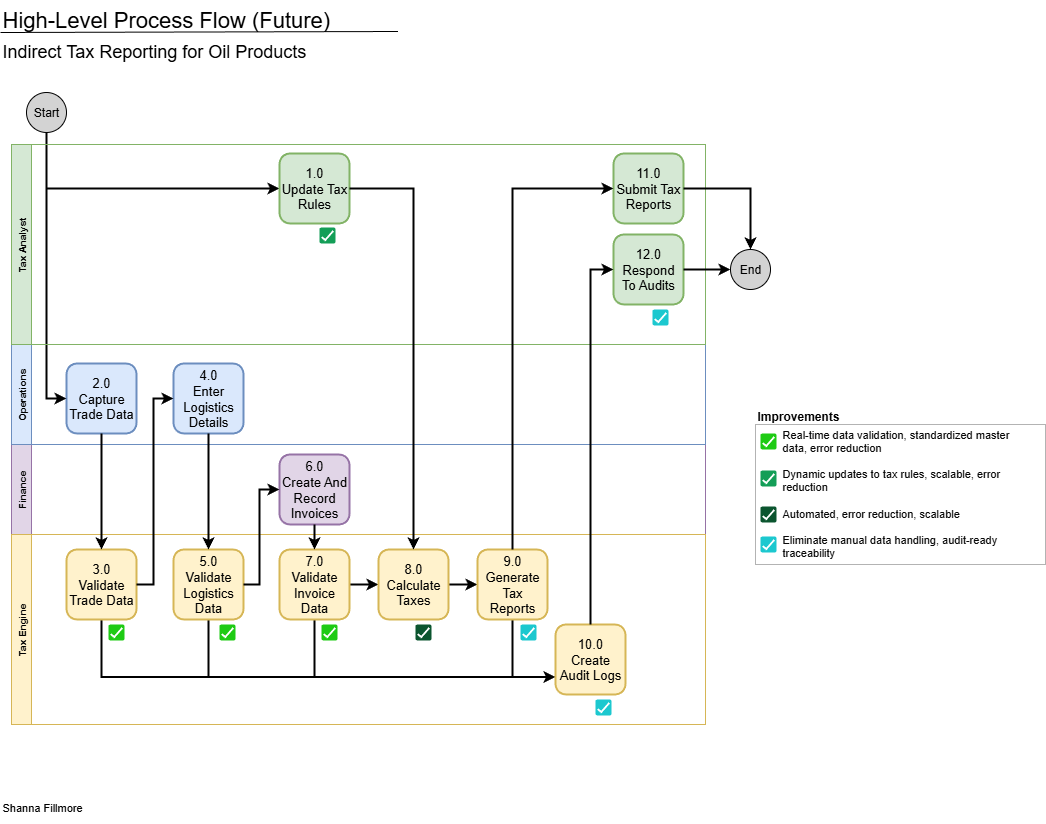

The diagram above was exported from draw.io. Its source (the exported page's mxGraphModel, read from the mxfile embedded in the PNG):
<mxGraphModel dx="778" dy="540" grid="1" gridSize="10" guides="1" tooltips="1" connect="1" arrows="1" fold="1" page="1" pageScale="1" pageWidth="1100" pageHeight="850" math="0" shadow="0">
  <root>
    <mxCell id="TwvRgeQy-zxxaUwh37_9-0" />
    <mxCell id="TwvRgeQy-zxxaUwh37_9-1" parent="TwvRgeQy-zxxaUwh37_9-0" />
    <mxCell id="TwvRgeQy-zxxaUwh37_9-4" value="Finance" style="swimlane;startSize=20;horizontal=0;html=1;whiteSpace=wrap;fontSize=10;fillColor=#e1d5e7;strokeColor=#9673a6;" parent="TwvRgeQy-zxxaUwh37_9-1" vertex="1">
      <mxGeometry x="26" y="460" width="694" height="90" as="geometry" />
    </mxCell>
    <mxCell id="TwvRgeQy-zxxaUwh37_9-5" value="6.0&lt;div&gt;Create And Record Invoices&lt;/div&gt;" style="whiteSpace=wrap;html=1;aspect=fixed;fontSize=13;fontStyle=0;rounded=1;strokeWidth=2;fillColor=#e1d5e7;strokeColor=#9673a6;" parent="TwvRgeQy-zxxaUwh37_9-4" vertex="1">
      <mxGeometry x="268" y="10" width="70" height="70" as="geometry" />
    </mxCell>
    <mxCell id="TwvRgeQy-zxxaUwh37_9-8" value="Operations" style="swimlane;startSize=20;horizontal=0;html=1;whiteSpace=wrap;fontSize=10;fillColor=#dae8fc;strokeColor=#6c8ebf;" parent="TwvRgeQy-zxxaUwh37_9-1" vertex="1">
      <mxGeometry x="26" y="360" width="694" height="100" as="geometry" />
    </mxCell>
    <mxCell id="TwvRgeQy-zxxaUwh37_9-10" value="2.0&lt;div&gt;Capture Trade Data&lt;/div&gt;" style="whiteSpace=wrap;html=1;aspect=fixed;fontSize=13;fontStyle=0;rounded=1;strokeWidth=2;fillColor=#dae8fc;strokeColor=#6c8ebf;" parent="TwvRgeQy-zxxaUwh37_9-8" vertex="1">
      <mxGeometry x="55" y="19" width="70" height="70" as="geometry" />
    </mxCell>
    <mxCell id="TwvRgeQy-zxxaUwh37_9-11" value="4.0&lt;div&gt;Enter Logistics Details&lt;/div&gt;" style="whiteSpace=wrap;html=1;aspect=fixed;fontSize=13;fontStyle=0;rounded=1;strokeWidth=2;fillColor=#dae8fc;strokeColor=#6c8ebf;" parent="TwvRgeQy-zxxaUwh37_9-8" vertex="1">
      <mxGeometry x="162" y="19" width="70" height="70" as="geometry" />
    </mxCell>
    <mxCell id="TwvRgeQy-zxxaUwh37_9-15" value="Tax Engine" style="swimlane;startSize=20;horizontal=0;html=1;whiteSpace=wrap;fontSize=10;fillColor=#fff2cc;strokeColor=#d6b656;" parent="TwvRgeQy-zxxaUwh37_9-1" vertex="1">
      <mxGeometry x="26" y="550" width="694" height="190" as="geometry" />
    </mxCell>
    <mxCell id="XeeQYcGZt0zmF_uXLOeG-14" style="edgeStyle=orthogonalEdgeStyle;rounded=0;orthogonalLoop=1;jettySize=auto;html=1;exitX=0.5;exitY=1;exitDx=0;exitDy=0;entryX=0;entryY=0.75;entryDx=0;entryDy=0;strokeWidth=2;" parent="TwvRgeQy-zxxaUwh37_9-15" source="1cwBpHHc_iN-gxZAJtBC-0" target="XeeQYcGZt0zmF_uXLOeG-8" edge="1">
      <mxGeometry relative="1" as="geometry" />
    </mxCell>
    <mxCell id="1cwBpHHc_iN-gxZAJtBC-0" value="3.0&lt;div&gt;Validate Trade Data&lt;/div&gt;" style="whiteSpace=wrap;html=1;aspect=fixed;fontSize=13;fontStyle=0;rounded=1;strokeWidth=2;fillColor=#fff2cc;strokeColor=#d6b656;" parent="TwvRgeQy-zxxaUwh37_9-15" vertex="1">
      <mxGeometry x="55" y="15" width="70" height="70" as="geometry" />
    </mxCell>
    <mxCell id="XeeQYcGZt0zmF_uXLOeG-17" style="edgeStyle=orthogonalEdgeStyle;rounded=0;orthogonalLoop=1;jettySize=auto;html=1;exitX=0.5;exitY=1;exitDx=0;exitDy=0;entryX=0;entryY=0.75;entryDx=0;entryDy=0;strokeWidth=2;" parent="TwvRgeQy-zxxaUwh37_9-15" source="1cwBpHHc_iN-gxZAJtBC-3" target="XeeQYcGZt0zmF_uXLOeG-8" edge="1">
      <mxGeometry relative="1" as="geometry" />
    </mxCell>
    <mxCell id="1cwBpHHc_iN-gxZAJtBC-3" value="5.0&lt;div&gt;Validate Logistics Data&lt;/div&gt;" style="whiteSpace=wrap;html=1;aspect=fixed;fontSize=13;fontStyle=0;rounded=1;strokeWidth=2;fillColor=#fff2cc;strokeColor=#d6b656;" parent="TwvRgeQy-zxxaUwh37_9-15" vertex="1">
      <mxGeometry x="162" y="15" width="70" height="70" as="geometry" />
    </mxCell>
    <mxCell id="XeeQYcGZt0zmF_uXLOeG-3" style="edgeStyle=orthogonalEdgeStyle;rounded=0;orthogonalLoop=1;jettySize=auto;html=1;exitX=1;exitY=0.5;exitDx=0;exitDy=0;entryX=0;entryY=0.5;entryDx=0;entryDy=0;strokeWidth=2;" parent="TwvRgeQy-zxxaUwh37_9-15" source="1cwBpHHc_iN-gxZAJtBC-7" target="1cwBpHHc_iN-gxZAJtBC-9" edge="1">
      <mxGeometry relative="1" as="geometry" />
    </mxCell>
    <mxCell id="XeeQYcGZt0zmF_uXLOeG-13" style="edgeStyle=orthogonalEdgeStyle;rounded=0;orthogonalLoop=1;jettySize=auto;html=1;exitX=0.5;exitY=1;exitDx=0;exitDy=0;entryX=0;entryY=0.75;entryDx=0;entryDy=0;strokeWidth=2;" parent="TwvRgeQy-zxxaUwh37_9-15" source="1cwBpHHc_iN-gxZAJtBC-7" target="XeeQYcGZt0zmF_uXLOeG-8" edge="1">
      <mxGeometry relative="1" as="geometry" />
    </mxCell>
    <mxCell id="1cwBpHHc_iN-gxZAJtBC-7" value="7.0&lt;div&gt;Validate Invoice Data&lt;/div&gt;" style="whiteSpace=wrap;html=1;aspect=fixed;fontSize=13;fontStyle=0;rounded=1;strokeWidth=2;fillColor=#fff2cc;strokeColor=#d6b656;" parent="TwvRgeQy-zxxaUwh37_9-15" vertex="1">
      <mxGeometry x="268" y="15" width="70" height="70" as="geometry" />
    </mxCell>
    <mxCell id="1cwBpHHc_iN-gxZAJtBC-12" style="edgeStyle=orthogonalEdgeStyle;rounded=0;orthogonalLoop=1;jettySize=auto;html=1;exitX=1;exitY=0.5;exitDx=0;exitDy=0;entryX=0;entryY=0.5;entryDx=0;entryDy=0;strokeWidth=2;" parent="TwvRgeQy-zxxaUwh37_9-15" source="1cwBpHHc_iN-gxZAJtBC-9" target="rTlMaJryqwwASo_fhn_P-6" edge="1">
      <mxGeometry relative="1" as="geometry" />
    </mxCell>
    <mxCell id="1cwBpHHc_iN-gxZAJtBC-9" value="8.0&lt;div&gt;Calculate Taxes&lt;/div&gt;" style="whiteSpace=wrap;html=1;aspect=fixed;fontSize=13;fontStyle=0;rounded=1;strokeWidth=2;fillColor=#fff2cc;strokeColor=#d6b656;" parent="TwvRgeQy-zxxaUwh37_9-15" vertex="1">
      <mxGeometry x="367" y="15" width="70" height="70" as="geometry" />
    </mxCell>
    <mxCell id="XeeQYcGZt0zmF_uXLOeG-16" style="edgeStyle=orthogonalEdgeStyle;rounded=0;orthogonalLoop=1;jettySize=auto;html=1;exitX=0.5;exitY=1;exitDx=0;exitDy=0;entryX=0;entryY=0.75;entryDx=0;entryDy=0;strokeWidth=2;" parent="TwvRgeQy-zxxaUwh37_9-15" source="rTlMaJryqwwASo_fhn_P-6" target="XeeQYcGZt0zmF_uXLOeG-8" edge="1">
      <mxGeometry relative="1" as="geometry" />
    </mxCell>
    <mxCell id="rTlMaJryqwwASo_fhn_P-6" value="9.0&lt;div&gt;Generate Tax Reports&lt;/div&gt;" style="whiteSpace=wrap;html=1;aspect=fixed;fontSize=13;fontStyle=0;rounded=1;strokeWidth=2;fillColor=#fff2cc;strokeColor=#d6b656;" parent="TwvRgeQy-zxxaUwh37_9-15" vertex="1">
      <mxGeometry x="466" y="15" width="70" height="70" as="geometry" />
    </mxCell>
    <mxCell id="1FH0Qgnt1E0yzD_K3cn7-10" value="" style="dashed=0;labelPosition=right;align=left;shape=mxgraph.gmdl.checkbox;strokeColor=none;fillColor=#1ECB14;strokeWidth=2;aspect=fixed;sketch=0;html=1;" parent="TwvRgeQy-zxxaUwh37_9-15" vertex="1">
      <mxGeometry x="97" y="90" width="16" height="16" as="geometry" />
    </mxCell>
    <mxCell id="1FH0Qgnt1E0yzD_K3cn7-11" value="" style="dashed=0;labelPosition=right;align=left;shape=mxgraph.gmdl.checkbox;strokeColor=none;fillColor=#1ECB14;strokeWidth=2;aspect=fixed;sketch=0;html=1;" parent="TwvRgeQy-zxxaUwh37_9-15" vertex="1">
      <mxGeometry x="208" y="90" width="16" height="16" as="geometry" />
    </mxCell>
    <mxCell id="1FH0Qgnt1E0yzD_K3cn7-12" value="" style="dashed=0;labelPosition=right;align=left;shape=mxgraph.gmdl.checkbox;strokeColor=none;fillColor=#1ECB14;strokeWidth=2;aspect=fixed;sketch=0;html=1;" parent="TwvRgeQy-zxxaUwh37_9-15" vertex="1">
      <mxGeometry x="310" y="90" width="16" height="16" as="geometry" />
    </mxCell>
    <mxCell id="m5CuYkBfJ0bi6Qu5TKMQ-0" value="" style="dashed=0;labelPosition=right;align=left;shape=mxgraph.gmdl.checkbox;strokeColor=none;fillColor=#0B552F;strokeWidth=2;aspect=fixed;sketch=0;html=1;" parent="TwvRgeQy-zxxaUwh37_9-15" vertex="1">
      <mxGeometry x="404" y="90" width="16" height="16" as="geometry" />
    </mxCell>
    <mxCell id="0ZFaY_oQvOIJ5223sfNz-0" value="" style="dashed=0;labelPosition=right;align=left;shape=mxgraph.gmdl.checkbox;strokeColor=none;fillColor=#1CC8CF;strokeWidth=2;aspect=fixed;sketch=0;html=1;" parent="TwvRgeQy-zxxaUwh37_9-15" vertex="1">
      <mxGeometry x="509" y="90" width="16" height="16" as="geometry" />
    </mxCell>
    <mxCell id="XeeQYcGZt0zmF_uXLOeG-8" value="10.0&lt;div&gt;Create Audit Logs&lt;/div&gt;" style="whiteSpace=wrap;html=1;aspect=fixed;fontSize=13;fontStyle=0;rounded=1;strokeWidth=2;fillColor=#fff2cc;strokeColor=#d6b656;" parent="TwvRgeQy-zxxaUwh37_9-15" vertex="1">
      <mxGeometry x="544" y="90" width="70" height="70" as="geometry" />
    </mxCell>
    <mxCell id="XeeQYcGZt0zmF_uXLOeG-27" value="" style="dashed=0;labelPosition=right;align=left;shape=mxgraph.gmdl.checkbox;strokeColor=none;fillColor=#1CC8CF;strokeWidth=2;aspect=fixed;sketch=0;html=1;" parent="TwvRgeQy-zxxaUwh37_9-15" vertex="1">
      <mxGeometry x="584" y="165" width="16" height="16" as="geometry" />
    </mxCell>
    <mxCell id="TwvRgeQy-zxxaUwh37_9-36" value="&lt;div&gt;&lt;div&gt;&lt;font style=&quot;font-size: 22px;&quot;&gt;High-Level Process Flow (Future)&lt;/font&gt;&lt;/div&gt;&lt;/div&gt;" style="text;strokeColor=none;align=left;fillColor=none;html=1;verticalAlign=top;whiteSpace=wrap;rounded=0;" parent="TwvRgeQy-zxxaUwh37_9-1" vertex="1">
      <mxGeometry x="15" y="16" width="395" height="50" as="geometry" />
    </mxCell>
    <mxCell id="TwvRgeQy-zxxaUwh37_9-37" value="" style="endArrow=none;html=1;rounded=0;exitX=0;exitY=1;exitDx=0;exitDy=0;entryX=0.75;entryY=0;entryDx=0;entryDy=0;" parent="TwvRgeQy-zxxaUwh37_9-1" edge="1">
      <mxGeometry width="50" height="50" relative="1" as="geometry">
        <mxPoint x="15" y="48" as="sourcePoint" />
        <mxPoint x="412.5" y="47" as="targetPoint" />
      </mxGeometry>
    </mxCell>
    <mxCell id="TwvRgeQy-zxxaUwh37_9-38" value="&lt;div&gt;&lt;div&gt;&lt;font style=&quot;font-size: 18px;&quot;&gt;Indirect Tax Reporting for Oil Products&lt;/font&gt;&lt;/div&gt;&lt;/div&gt;" style="text;strokeColor=none;align=left;fillColor=none;html=1;verticalAlign=top;whiteSpace=wrap;rounded=0;" parent="TwvRgeQy-zxxaUwh37_9-1" vertex="1">
      <mxGeometry x="15" y="50" width="530" height="50" as="geometry" />
    </mxCell>
    <mxCell id="XeeQYcGZt0zmF_uXLOeG-1" style="edgeStyle=orthogonalEdgeStyle;rounded=0;orthogonalLoop=1;jettySize=auto;html=1;exitX=0.5;exitY=1;exitDx=0;exitDy=0;entryX=0;entryY=0.5;entryDx=0;entryDy=0;strokeWidth=2;" parent="TwvRgeQy-zxxaUwh37_9-1" source="TwvRgeQy-zxxaUwh37_9-42" target="TwvRgeQy-zxxaUwh37_9-10" edge="1">
      <mxGeometry relative="1" as="geometry" />
    </mxCell>
    <mxCell id="XeeQYcGZt0zmF_uXLOeG-2" style="edgeStyle=orthogonalEdgeStyle;rounded=0;orthogonalLoop=1;jettySize=auto;html=1;exitX=0.5;exitY=1;exitDx=0;exitDy=0;entryX=0;entryY=0.5;entryDx=0;entryDy=0;strokeWidth=2;" parent="TwvRgeQy-zxxaUwh37_9-1" source="TwvRgeQy-zxxaUwh37_9-42" target="rTlMaJryqwwASo_fhn_P-11" edge="1">
      <mxGeometry relative="1" as="geometry" />
    </mxCell>
    <mxCell id="TwvRgeQy-zxxaUwh37_9-42" value="Start" style="ellipse;whiteSpace=wrap;html=1;aspect=fixed;fillColor=#D3D3D3;" parent="TwvRgeQy-zxxaUwh37_9-1" vertex="1">
      <mxGeometry x="41" y="108" width="40" height="40" as="geometry" />
    </mxCell>
    <mxCell id="TwvRgeQy-zxxaUwh37_9-45" value="&lt;div&gt;&lt;div&gt;&lt;font&gt;Shanna Fillmore&lt;/font&gt;&lt;/div&gt;&lt;/div&gt;" style="text;strokeColor=none;align=left;fillColor=none;html=1;verticalAlign=top;whiteSpace=wrap;rounded=0;fontSize=11;" parent="TwvRgeQy-zxxaUwh37_9-1" vertex="1">
      <mxGeometry x="15" y="810" width="530" height="30" as="geometry" />
    </mxCell>
    <mxCell id="rTlMaJryqwwASo_fhn_P-0" value="Tax Analyst" style="swimlane;startSize=20;horizontal=0;html=1;whiteSpace=wrap;fontSize=10;fillColor=#d5e8d4;strokeColor=#82b366;" parent="TwvRgeQy-zxxaUwh37_9-1" vertex="1">
      <mxGeometry x="26" y="160" width="694" height="200" as="geometry" />
    </mxCell>
    <mxCell id="rTlMaJryqwwASo_fhn_P-8" value="11.0&lt;div&gt;Submit Tax Reports&lt;/div&gt;" style="whiteSpace=wrap;html=1;aspect=fixed;fontSize=13;fontStyle=0;rounded=1;strokeWidth=2;fillColor=#d5e8d4;strokeColor=#82b366;" parent="rTlMaJryqwwASo_fhn_P-0" vertex="1">
      <mxGeometry x="602" y="9" width="70" height="70" as="geometry" />
    </mxCell>
    <mxCell id="rTlMaJryqwwASo_fhn_P-9" value="12.0&lt;div&gt;Respond To Audits&lt;/div&gt;" style="whiteSpace=wrap;html=1;aspect=fixed;fontSize=13;fontStyle=0;rounded=1;strokeWidth=2;fillColor=#d5e8d4;strokeColor=#82b366;" parent="rTlMaJryqwwASo_fhn_P-0" vertex="1">
      <mxGeometry x="602" y="90" width="70" height="70" as="geometry" />
    </mxCell>
    <mxCell id="rTlMaJryqwwASo_fhn_P-11" value="1.0&lt;div&gt;Update Tax Rules&lt;/div&gt;" style="whiteSpace=wrap;html=1;aspect=fixed;fontSize=13;fontStyle=0;rounded=1;strokeWidth=2;fillColor=#d5e8d4;strokeColor=#82b366;" parent="rTlMaJryqwwASo_fhn_P-0" vertex="1">
      <mxGeometry x="268" y="9" width="70" height="70" as="geometry" />
    </mxCell>
    <mxCell id="1FH0Qgnt1E0yzD_K3cn7-14" value="" style="dashed=0;labelPosition=right;align=left;shape=mxgraph.gmdl.checkbox;strokeColor=none;fillColor=#139E57;strokeWidth=2;aspect=fixed;sketch=0;html=1;" parent="rTlMaJryqwwASo_fhn_P-0" vertex="1">
      <mxGeometry x="308" y="83" width="16" height="16" as="geometry" />
    </mxCell>
    <mxCell id="AgZAJIjZEmCt5HGgRVDv-1" value="" style="dashed=0;labelPosition=right;align=left;shape=mxgraph.gmdl.checkbox;strokeColor=none;fillColor=#1CC8CF;strokeWidth=2;aspect=fixed;sketch=0;html=1;" parent="rTlMaJryqwwASo_fhn_P-0" vertex="1">
      <mxGeometry x="641" y="165" width="16" height="16" as="geometry" />
    </mxCell>
    <mxCell id="1cwBpHHc_iN-gxZAJtBC-1" style="edgeStyle=orthogonalEdgeStyle;rounded=0;orthogonalLoop=1;jettySize=auto;html=1;exitX=0.5;exitY=1;exitDx=0;exitDy=0;entryX=0.5;entryY=0;entryDx=0;entryDy=0;strokeWidth=2;" parent="TwvRgeQy-zxxaUwh37_9-1" source="TwvRgeQy-zxxaUwh37_9-10" target="1cwBpHHc_iN-gxZAJtBC-0" edge="1">
      <mxGeometry relative="1" as="geometry" />
    </mxCell>
    <mxCell id="1cwBpHHc_iN-gxZAJtBC-5" style="edgeStyle=orthogonalEdgeStyle;rounded=0;orthogonalLoop=1;jettySize=auto;html=1;exitX=0.5;exitY=1;exitDx=0;exitDy=0;entryX=0.5;entryY=0;entryDx=0;entryDy=0;strokeWidth=2;" parent="TwvRgeQy-zxxaUwh37_9-1" source="TwvRgeQy-zxxaUwh37_9-11" target="1cwBpHHc_iN-gxZAJtBC-3" edge="1">
      <mxGeometry relative="1" as="geometry" />
    </mxCell>
    <mxCell id="1cwBpHHc_iN-gxZAJtBC-8" style="edgeStyle=orthogonalEdgeStyle;rounded=0;orthogonalLoop=1;jettySize=auto;html=1;exitX=0.5;exitY=1;exitDx=0;exitDy=0;entryX=0.5;entryY=0;entryDx=0;entryDy=0;strokeWidth=2;" parent="TwvRgeQy-zxxaUwh37_9-1" source="TwvRgeQy-zxxaUwh37_9-5" target="1cwBpHHc_iN-gxZAJtBC-7" edge="1">
      <mxGeometry relative="1" as="geometry" />
    </mxCell>
    <mxCell id="1FH0Qgnt1E0yzD_K3cn7-0" value="" style="rounded=0;whiteSpace=wrap;html=1;strokeColor=#B3B3B3;" parent="TwvRgeQy-zxxaUwh37_9-1" vertex="1">
      <mxGeometry x="770" y="440" width="290" height="140" as="geometry" />
    </mxCell>
    <mxCell id="1FH0Qgnt1E0yzD_K3cn7-1" value="&lt;font&gt;Real-time data validation, standardized master data, error reduction&lt;/font&gt;&lt;div&gt;&lt;font&gt;&lt;br&gt;&lt;/font&gt;&lt;div&gt;&lt;font&gt;Dynamic updates to tax rules, scalable, error reduction&lt;/font&gt;&lt;/div&gt;&lt;/div&gt;&lt;div&gt;&lt;font&gt;&lt;br&gt;&lt;/font&gt;&lt;/div&gt;&lt;div&gt;&lt;font&gt;Automated, error reduction, scalable&lt;/font&gt;&lt;/div&gt;&lt;div&gt;&lt;font&gt;&lt;br&gt;&lt;/font&gt;&lt;/div&gt;&lt;div&gt;&lt;font&gt;Eliminate manual data handling, audit-ready traceability&lt;/font&gt;&lt;/div&gt;" style="rounded=0;whiteSpace=wrap;html=1;fontSize=11;align=left;fontStyle=0;strokeColor=none;fillColor=none;fontColor=#090909;" parent="TwvRgeQy-zxxaUwh37_9-1" vertex="1">
      <mxGeometry x="795" y="446" width="255" height="126" as="geometry" />
    </mxCell>
    <mxCell id="1FH0Qgnt1E0yzD_K3cn7-8" value="Improvements" style="text;html=1;align=left;verticalAlign=middle;whiteSpace=wrap;rounded=0;fontStyle=1" parent="TwvRgeQy-zxxaUwh37_9-1" vertex="1">
      <mxGeometry x="770" y="417" width="90" height="30" as="geometry" />
    </mxCell>
    <mxCell id="1FH0Qgnt1E0yzD_K3cn7-9" value="" style="dashed=0;labelPosition=right;align=left;shape=mxgraph.gmdl.checkbox;strokeColor=none;fillColor=#1ECB14;strokeWidth=2;aspect=fixed;sketch=0;html=1;" parent="TwvRgeQy-zxxaUwh37_9-1" vertex="1">
      <mxGeometry x="775" y="449" width="16" height="16" as="geometry" />
    </mxCell>
    <mxCell id="1FH0Qgnt1E0yzD_K3cn7-23" value="" style="dashed=0;labelPosition=right;align=left;shape=mxgraph.gmdl.checkbox;strokeColor=none;fillColor=#139E57;strokeWidth=2;aspect=fixed;sketch=0;html=1;" parent="TwvRgeQy-zxxaUwh37_9-1" vertex="1">
      <mxGeometry x="775" y="486" width="16" height="16" as="geometry" />
    </mxCell>
    <mxCell id="m5CuYkBfJ0bi6Qu5TKMQ-1" value="" style="dashed=0;labelPosition=right;align=left;shape=mxgraph.gmdl.checkbox;strokeColor=none;fillColor=#0B552F;strokeWidth=2;aspect=fixed;sketch=0;html=1;" parent="TwvRgeQy-zxxaUwh37_9-1" vertex="1">
      <mxGeometry x="775" y="522" width="16" height="16" as="geometry" />
    </mxCell>
    <mxCell id="0ZFaY_oQvOIJ5223sfNz-1" value="" style="dashed=0;labelPosition=right;align=left;shape=mxgraph.gmdl.checkbox;strokeColor=none;fillColor=#1CC8CF;strokeWidth=2;aspect=fixed;sketch=0;html=1;" parent="TwvRgeQy-zxxaUwh37_9-1" vertex="1">
      <mxGeometry x="775" y="552" width="16" height="16" as="geometry" />
    </mxCell>
    <mxCell id="XeeQYcGZt0zmF_uXLOeG-7" style="edgeStyle=orthogonalEdgeStyle;rounded=0;orthogonalLoop=1;jettySize=auto;html=1;exitX=1;exitY=0.5;exitDx=0;exitDy=0;entryX=0.5;entryY=0;entryDx=0;entryDy=0;strokeWidth=2;" parent="TwvRgeQy-zxxaUwh37_9-1" source="rTlMaJryqwwASo_fhn_P-11" target="1cwBpHHc_iN-gxZAJtBC-9" edge="1">
      <mxGeometry relative="1" as="geometry" />
    </mxCell>
    <mxCell id="TwvRgeQy-zxxaUwh37_9-43" value="End" style="ellipse;whiteSpace=wrap;html=1;aspect=fixed;fillColor=#D3D3D3;" parent="TwvRgeQy-zxxaUwh37_9-1" vertex="1">
      <mxGeometry x="745" y="265" width="40" height="40" as="geometry" />
    </mxCell>
    <mxCell id="XeeQYcGZt0zmF_uXLOeG-19" style="edgeStyle=orthogonalEdgeStyle;rounded=0;orthogonalLoop=1;jettySize=auto;html=1;exitX=0.5;exitY=0;exitDx=0;exitDy=0;entryX=0;entryY=0.5;entryDx=0;entryDy=0;strokeWidth=2;" parent="TwvRgeQy-zxxaUwh37_9-1" source="rTlMaJryqwwASo_fhn_P-6" target="rTlMaJryqwwASo_fhn_P-8" edge="1">
      <mxGeometry relative="1" as="geometry" />
    </mxCell>
    <mxCell id="XeeQYcGZt0zmF_uXLOeG-21" style="edgeStyle=orthogonalEdgeStyle;rounded=0;orthogonalLoop=1;jettySize=auto;html=1;exitX=1;exitY=0.5;exitDx=0;exitDy=0;entryX=0;entryY=0.5;entryDx=0;entryDy=0;strokeWidth=2;" parent="TwvRgeQy-zxxaUwh37_9-1" source="1cwBpHHc_iN-gxZAJtBC-3" target="TwvRgeQy-zxxaUwh37_9-5" edge="1">
      <mxGeometry relative="1" as="geometry">
        <Array as="points">
          <mxPoint x="274" y="600" />
          <mxPoint x="274" y="505" />
        </Array>
      </mxGeometry>
    </mxCell>
    <mxCell id="XeeQYcGZt0zmF_uXLOeG-22" style="edgeStyle=orthogonalEdgeStyle;rounded=0;orthogonalLoop=1;jettySize=auto;html=1;exitX=1;exitY=0.5;exitDx=0;exitDy=0;entryX=0;entryY=0.5;entryDx=0;entryDy=0;strokeWidth=2;" parent="TwvRgeQy-zxxaUwh37_9-1" source="1cwBpHHc_iN-gxZAJtBC-0" target="TwvRgeQy-zxxaUwh37_9-11" edge="1">
      <mxGeometry relative="1" as="geometry">
        <Array as="points">
          <mxPoint x="168" y="600" />
          <mxPoint x="168" y="414" />
        </Array>
      </mxGeometry>
    </mxCell>
    <mxCell id="XeeQYcGZt0zmF_uXLOeG-24" style="edgeStyle=orthogonalEdgeStyle;rounded=0;orthogonalLoop=1;jettySize=auto;html=1;exitX=0.5;exitY=0;exitDx=0;exitDy=0;entryX=0;entryY=0.5;entryDx=0;entryDy=0;strokeWidth=2;" parent="TwvRgeQy-zxxaUwh37_9-1" source="XeeQYcGZt0zmF_uXLOeG-8" target="rTlMaJryqwwASo_fhn_P-9" edge="1">
      <mxGeometry relative="1" as="geometry" />
    </mxCell>
    <mxCell id="XeeQYcGZt0zmF_uXLOeG-25" style="edgeStyle=orthogonalEdgeStyle;rounded=0;orthogonalLoop=1;jettySize=auto;html=1;exitX=1;exitY=0.5;exitDx=0;exitDy=0;entryX=0.5;entryY=0;entryDx=0;entryDy=0;strokeWidth=2;" parent="TwvRgeQy-zxxaUwh37_9-1" source="rTlMaJryqwwASo_fhn_P-8" target="TwvRgeQy-zxxaUwh37_9-43" edge="1">
      <mxGeometry relative="1" as="geometry" />
    </mxCell>
    <mxCell id="XeeQYcGZt0zmF_uXLOeG-26" style="edgeStyle=orthogonalEdgeStyle;rounded=0;orthogonalLoop=1;jettySize=auto;html=1;exitX=1;exitY=0.5;exitDx=0;exitDy=0;entryX=0;entryY=0.5;entryDx=0;entryDy=0;strokeWidth=2;" parent="TwvRgeQy-zxxaUwh37_9-1" source="rTlMaJryqwwASo_fhn_P-9" target="TwvRgeQy-zxxaUwh37_9-43" edge="1">
      <mxGeometry relative="1" as="geometry" />
    </mxCell>
  </root>
</mxGraphModel>